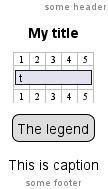

The diagram above was rendered by PlantUML. Its source (embedded in the PNG):
@startgantt
header some header

footer some footer

title My title

caption This is caption

legend
The legend
end legend


[t] lasts 5 days

@endgantt